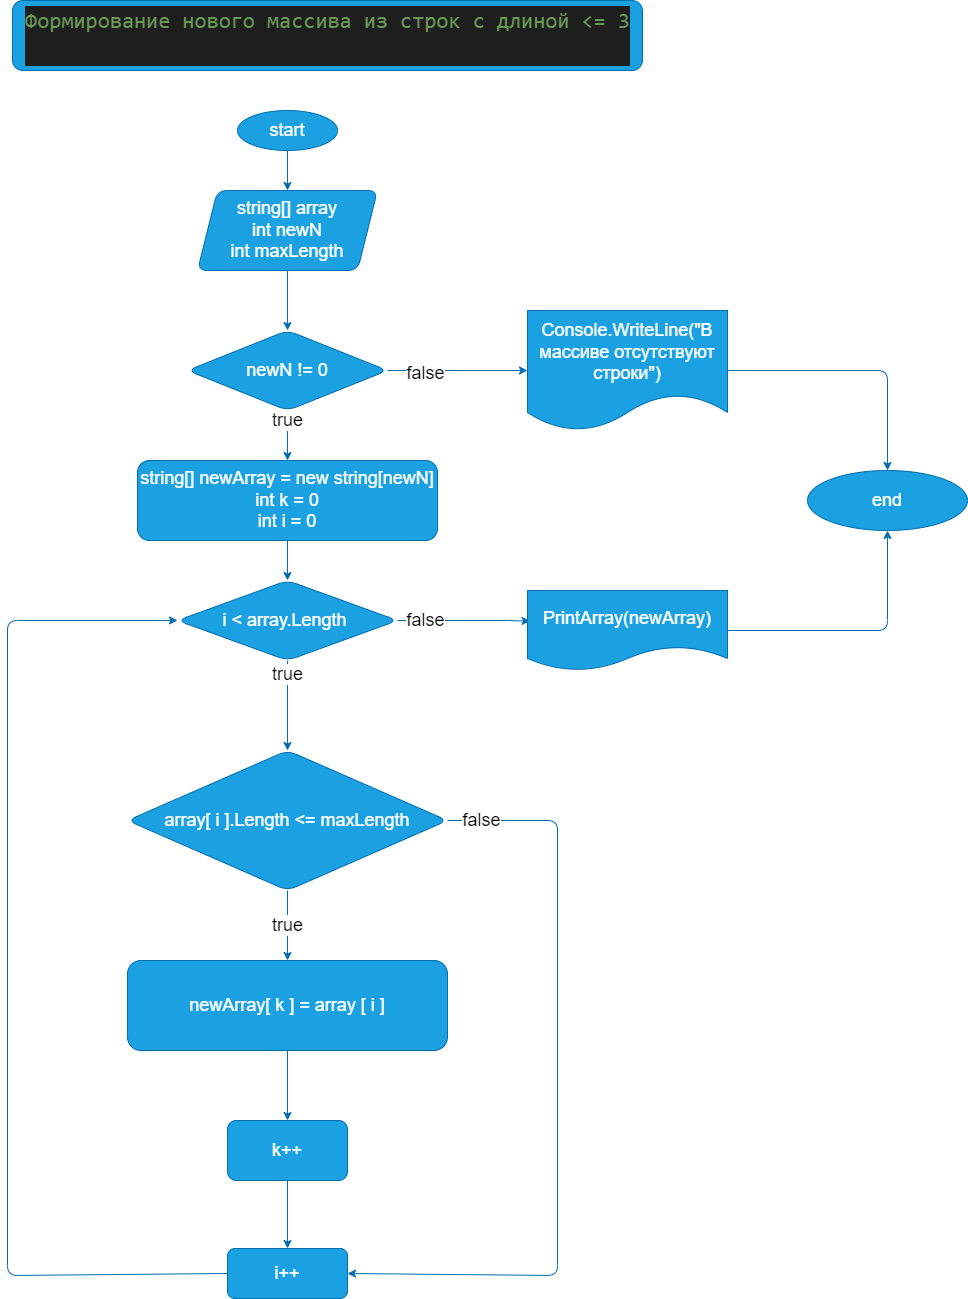

The diagram above was exported from draw.io. Its source (the exported page's mxGraphModel, read from the mxfile embedded in the PNG):
<mxGraphModel dx="1682" dy="615" grid="1" gridSize="10" guides="1" tooltips="1" connect="1" arrows="1" fold="1" page="1" pageScale="1" pageWidth="850" pageHeight="1100" math="0" shadow="0">
  <root>
    <mxCell id="0" />
    <mxCell id="1" parent="0" />
    <mxCell id="2" value="&lt;div style=&quot;color: rgb(212, 212, 212); background-color: rgb(30, 30, 30); font-family: Consolas, &amp;quot;Courier New&amp;quot;, monospace; font-size: 22px; line-height: 30px;&quot;&gt;&lt;div&gt;&lt;span style=&quot;color: #6a9955;&quot;&gt;Формирование нового массива из строк с длиной &amp;lt;= 3&lt;/span&gt;&lt;/div&gt;&lt;br&gt;&lt;/div&gt;" style="text;html=1;align=center;verticalAlign=middle;resizable=0;points=[];autosize=1;strokeColor=#006EAF;fillColor=#1ba1e2;rounded=1;fontColor=#ffffff;" vertex="1" parent="1">
      <mxGeometry x="-715" y="10" width="630" height="70" as="geometry" />
    </mxCell>
    <mxCell id="6" value="" style="edgeStyle=none;html=1;fillColor=#1ba1e2;strokeColor=#006EAF;" edge="1" parent="1" source="4" target="5">
      <mxGeometry relative="1" as="geometry" />
    </mxCell>
    <mxCell id="4" value="&lt;font style=&quot;font-size: 18px;&quot;&gt;start&lt;/font&gt;" style="ellipse;whiteSpace=wrap;html=1;rounded=1;fillColor=#1ba1e2;fontColor=#ffffff;strokeColor=#006EAF;" vertex="1" parent="1">
      <mxGeometry x="-490" y="120" width="100" height="40" as="geometry" />
    </mxCell>
    <mxCell id="56" value="" style="edgeStyle=none;html=1;fontSize=18;fillColor=#1ba1e2;strokeColor=#006EAF;" edge="1" parent="1" source="5" target="55">
      <mxGeometry relative="1" as="geometry" />
    </mxCell>
    <mxCell id="5" value="&lt;font style=&quot;font-size: 18px;&quot;&gt;string[] array&lt;br&gt;int newN&lt;br&gt;int maxLength&lt;br&gt;&lt;/font&gt;" style="shape=parallelogram;perimeter=parallelogramPerimeter;whiteSpace=wrap;html=1;fixedSize=1;rounded=1;fillColor=#1ba1e2;fontColor=#ffffff;strokeColor=#006EAF;" vertex="1" parent="1">
      <mxGeometry x="-530" y="200" width="180" height="80" as="geometry" />
    </mxCell>
    <mxCell id="9" value="&lt;span style=&quot;font-size: 18px;&quot;&gt;i &amp;lt; array.Length&amp;nbsp;&lt;/span&gt;" style="rhombus;whiteSpace=wrap;html=1;rounded=1;fillColor=#1ba1e2;fontColor=#ffffff;strokeColor=#006EAF;" vertex="1" parent="1">
      <mxGeometry x="-550" y="590" width="220" height="80" as="geometry" />
    </mxCell>
    <mxCell id="20" value="" style="edgeStyle=none;html=1;fontSize=18;fillColor=#1ba1e2;strokeColor=#006EAF;" edge="1" parent="1" source="11" target="19">
      <mxGeometry relative="1" as="geometry" />
    </mxCell>
    <mxCell id="11" value="&lt;font style=&quot;font-size: 18px;&quot;&gt;newArray[ k ] = array [ i ]&lt;/font&gt;" style="whiteSpace=wrap;html=1;rounded=1;fillColor=#1ba1e2;fontColor=#ffffff;strokeColor=#006EAF;" vertex="1" parent="1">
      <mxGeometry x="-600" y="970" width="320" height="90" as="geometry" />
    </mxCell>
    <mxCell id="24" value="false" style="edgeStyle=none;html=1;exitX=1;exitY=0.5;exitDx=0;exitDy=0;fontSize=18;fillColor=#1ba1e2;strokeColor=#006EAF;entryX=0.013;entryY=0.383;entryDx=0;entryDy=0;entryPerimeter=0;" edge="1" parent="1" source="9" target="52">
      <mxGeometry x="-0.5833" relative="1" as="geometry">
        <mxPoint x="-260" y="630" as="sourcePoint" />
        <mxPoint x="-250" y="540" as="targetPoint" />
        <Array as="points">
          <mxPoint x="-220" y="630" />
        </Array>
        <mxPoint as="offset" />
      </mxGeometry>
    </mxCell>
    <mxCell id="58" value="" style="edgeStyle=none;html=1;fontSize=18;fillColor=#1ba1e2;strokeColor=#006EAF;" edge="1" parent="1" source="19" target="36">
      <mxGeometry relative="1" as="geometry" />
    </mxCell>
    <mxCell id="19" value="&lt;font style=&quot;font-size: 18px;&quot;&gt;k++&lt;/font&gt;" style="whiteSpace=wrap;html=1;rounded=1;fillColor=#1ba1e2;fontColor=#ffffff;strokeColor=#006EAF;" vertex="1" parent="1">
      <mxGeometry x="-500" y="1130" width="120" height="60" as="geometry" />
    </mxCell>
    <mxCell id="30" style="edgeStyle=none;html=1;exitX=0;exitY=0.5;exitDx=0;exitDy=0;entryX=0;entryY=0.5;entryDx=0;entryDy=0;fontSize=18;fillColor=#1ba1e2;strokeColor=#006EAF;" edge="1" parent="1" source="36" target="9">
      <mxGeometry relative="1" as="geometry">
        <mxPoint x="-500" y="1400" as="sourcePoint" />
        <Array as="points">
          <mxPoint x="-720" y="1285" />
          <mxPoint x="-720" y="630" />
        </Array>
      </mxGeometry>
    </mxCell>
    <mxCell id="29" value="true" style="edgeStyle=none;html=1;fontSize=18;exitX=0.5;exitY=1;exitDx=0;exitDy=0;entryX=0.5;entryY=0;entryDx=0;entryDy=0;fillColor=#1ba1e2;strokeColor=#006EAF;" edge="1" parent="1" source="9" target="32">
      <mxGeometry x="-0.7" relative="1" as="geometry">
        <mxPoint x="-440" y="810" as="sourcePoint" />
        <mxPoint x="-440" y="770" as="targetPoint" />
        <mxPoint as="offset" />
      </mxGeometry>
    </mxCell>
    <mxCell id="34" value="true" style="edgeStyle=none;html=1;fontSize=18;fillColor=#1ba1e2;strokeColor=#006EAF;entryX=0.5;entryY=0;entryDx=0;entryDy=0;" edge="1" parent="1" source="32" target="11">
      <mxGeometry relative="1" as="geometry">
        <mxPoint x="-442" y="950" as="targetPoint" />
      </mxGeometry>
    </mxCell>
    <mxCell id="32" value="array[ i ].Length &amp;lt;= maxLength" style="rhombus;whiteSpace=wrap;html=1;fontSize=18;rounded=1;fillColor=#1ba1e2;fontColor=#ffffff;strokeColor=#006EAF;" vertex="1" parent="1">
      <mxGeometry x="-600" y="760" width="320" height="140" as="geometry" />
    </mxCell>
    <mxCell id="36" value="&lt;font style=&quot;font-size: 18px;&quot;&gt;i++&lt;/font&gt;" style="whiteSpace=wrap;html=1;rounded=1;fillColor=#1ba1e2;fontColor=#ffffff;strokeColor=#006EAF;" vertex="1" parent="1">
      <mxGeometry x="-500" y="1258" width="120" height="50" as="geometry" />
    </mxCell>
    <mxCell id="45" value="false" style="edgeStyle=none;html=1;exitX=1;exitY=0.5;exitDx=0;exitDy=0;entryX=1;entryY=0.5;entryDx=0;entryDy=0;fontSize=18;fillColor=#1ba1e2;strokeColor=#006EAF;" edge="1" parent="1" source="32" target="36">
      <mxGeometry x="-0.9117" relative="1" as="geometry">
        <mxPoint x="-380" y="1400" as="targetPoint" />
        <Array as="points">
          <mxPoint x="-170" y="830" />
          <mxPoint x="-170" y="1285" />
        </Array>
        <mxPoint as="offset" />
      </mxGeometry>
    </mxCell>
    <mxCell id="49" value="end" style="ellipse;whiteSpace=wrap;html=1;fontSize=18;rounded=1;fillColor=#1ba1e2;fontColor=#ffffff;strokeColor=#006EAF;" vertex="1" parent="1">
      <mxGeometry x="80" y="480" width="160" height="60" as="geometry" />
    </mxCell>
    <mxCell id="51" value="" style="edgeStyle=none;html=1;fontSize=18;fillColor=#1ba1e2;strokeColor=#006EAF;" edge="1" parent="1" source="50" target="9">
      <mxGeometry relative="1" as="geometry" />
    </mxCell>
    <mxCell id="50" value="string[] newArray = new string[newN]&lt;br&gt;int k = 0&lt;br&gt;int i = 0" style="rounded=1;whiteSpace=wrap;html=1;fontSize=18;fillColor=#1ba1e2;fontColor=#ffffff;strokeColor=#006EAF;" vertex="1" parent="1">
      <mxGeometry x="-590" y="470" width="300" height="80" as="geometry" />
    </mxCell>
    <mxCell id="63" style="edgeStyle=none;html=1;exitX=1;exitY=0.5;exitDx=0;exitDy=0;entryX=0.5;entryY=1;entryDx=0;entryDy=0;fontSize=18;fillColor=#1ba1e2;strokeColor=#006EAF;" edge="1" parent="1" source="52" target="49">
      <mxGeometry relative="1" as="geometry">
        <Array as="points">
          <mxPoint x="160" y="640" />
        </Array>
      </mxGeometry>
    </mxCell>
    <mxCell id="52" value="&lt;font style=&quot;font-size: 18px;&quot;&gt;PrintArray(newArray)&lt;/font&gt;" style="shape=document;whiteSpace=wrap;html=1;boundedLbl=1;fillColor=#1ba1e2;fontColor=#ffffff;strokeColor=#006EAF;" vertex="1" parent="1">
      <mxGeometry x="-200" y="600" width="200" height="80" as="geometry" />
    </mxCell>
    <mxCell id="57" value="true" style="edgeStyle=none;html=1;fontSize=18;fillColor=#1ba1e2;strokeColor=#006EAF;" edge="1" parent="1" source="55" target="50">
      <mxGeometry x="-0.6" relative="1" as="geometry">
        <mxPoint as="offset" />
      </mxGeometry>
    </mxCell>
    <mxCell id="60" value="" style="edgeStyle=none;html=1;fontSize=18;fillColor=#1ba1e2;strokeColor=#006EAF;" edge="1" parent="1" source="55" target="59">
      <mxGeometry relative="1" as="geometry" />
    </mxCell>
    <mxCell id="65" value="false" style="edgeLabel;html=1;align=center;verticalAlign=middle;resizable=0;points=[];fontSize=18;" vertex="1" connectable="0" parent="60">
      <mxGeometry x="-0.4743" y="-2" relative="1" as="geometry">
        <mxPoint as="offset" />
      </mxGeometry>
    </mxCell>
    <mxCell id="55" value="&lt;font style=&quot;font-size: 18px;&quot;&gt;newN != 0&lt;/font&gt;" style="rhombus;whiteSpace=wrap;html=1;fillColor=#1ba1e2;strokeColor=#006EAF;fontColor=#ffffff;rounded=1;" vertex="1" parent="1">
      <mxGeometry x="-540" y="340" width="200" height="80" as="geometry" />
    </mxCell>
    <mxCell id="64" style="edgeStyle=none;html=1;exitX=1;exitY=0.5;exitDx=0;exitDy=0;entryX=0.5;entryY=0;entryDx=0;entryDy=0;fontSize=18;fillColor=#1ba1e2;strokeColor=#006EAF;" edge="1" parent="1" source="59" target="49">
      <mxGeometry relative="1" as="geometry">
        <Array as="points">
          <mxPoint x="160" y="380" />
        </Array>
      </mxGeometry>
    </mxCell>
    <mxCell id="59" value="&lt;font style=&quot;font-size: 18px;&quot;&gt;Console.WriteLine(&quot;В массиве отсутствуют строки&quot;)&lt;/font&gt;" style="shape=document;whiteSpace=wrap;html=1;boundedLbl=1;fillColor=#1ba1e2;strokeColor=#006EAF;fontColor=#ffffff;rounded=1;" vertex="1" parent="1">
      <mxGeometry x="-200" y="320" width="200" height="120" as="geometry" />
    </mxCell>
  </root>
</mxGraphModel>